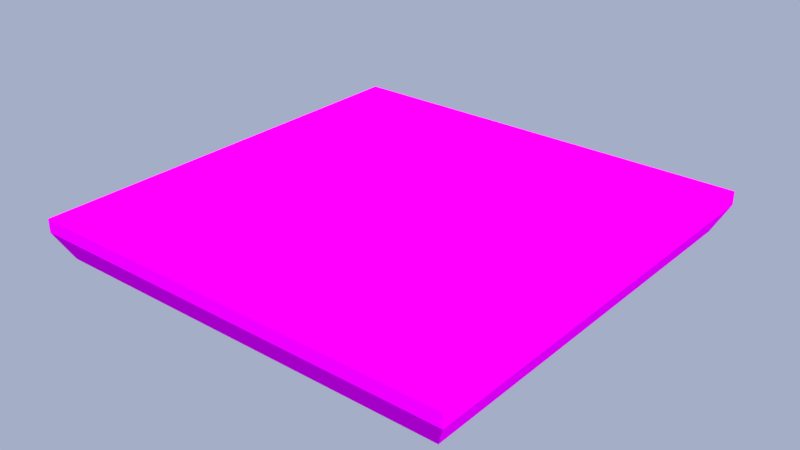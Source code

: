 # Source: st026.blend  (saved by Blender 3.1.7; exported with 4.5.12 LTS)
import bpy
from mathutils import Matrix  # noqa: F401  (used for matrix-valued properties, if any)

bpy.ops.wm.read_factory_settings(use_empty=True)
scene = bpy.context.scene
scene.name = 'level1_ref'

# ---- images (referenced by path relative to the original .blend; pixels are not part of the script)
import os
ASSET_DIR = os.environ.get("B2B_ASSET_DIR", "")  # directory of the original .blend (textures are referenced by path, not embedded)
HERE = os.path.dirname(os.path.abspath(__file__))  # packed textures are extracted next to this script under _unpacked/

def load_image(name, relpath, width, height, colorspace="sRGB"):
    """Load a texture the original file referenced (path relative to the .blend, or extracted next to this script)."""
    p = next((c for c in (os.path.join(HERE, relpath), os.path.join(ASSET_DIR, relpath)) if relpath and os.path.exists(c)), "")
    if p:
        img = bpy.data.images.load(p, check_existing=True)
        img.name = name
    else:  # same state as the original file: an image datablock whose file is absent (Cycles renders it pink)
        img = bpy.data.images.new(name, width, height)
        img.source = "FILE"
        img.filepath = "//" + (relpath or name)
    img.colorspace_settings.name = colorspace
    return img
img_check1_png = load_image('check1.png', 'check1.png', 1024, 1024, 'sRGB')
img_check2_png = load_image('check2.png', 'check2.png', 1024, 1024, 'sRGB')
img_check3_png = load_image('check3.png', 'check3.png', 1024, 1024, 'sRGB')
img_trim_png = load_image('trim.png', 'trim.png', 1024, 1024, 'sRGB')
img_ice2_png = load_image('ice2.png', 'ice2.png', 1024, 1024, 'sRGB')

# ---- materials (node trees are filled in below, after node groups)
mat_check = bpy.data.materials.new('check')
mat_check.alpha_threshold = 0.0
mat_check.use_backface_culling = True
mat_check.use_transparent_shadow = False
mat_check.diffuse_color = (0.4069, 0.8437, 0.8619, 1.0)
mat_check.roughness = 0.5
mat_check.specular_intensity = 0.0
mat_check2 = bpy.data.materials.new('check2')
mat_check2.alpha_threshold = 0.0
mat_check2.use_backface_culling = True
mat_check2.use_transparent_shadow = False
mat_check2.roughness = 0.5
mat_check2.specular_intensity = 0.0
mat_check3 = bpy.data.materials.new('check3')
mat_check3.alpha_threshold = 0.0
mat_check3.use_backface_culling = True
mat_check3.use_transparent_shadow = False
mat_check3.roughness = 0.5
mat_check3.specular_intensity = 0.0
mat_fill = bpy.data.materials.new('fill')
mat_fill.use_backface_culling = True
mat_fill.use_transparent_shadow = False
mat_fill.roughness = 0.5
mat_fill.specular_intensity = 0.0
mat_fill2 = bpy.data.materials.new('fill2')
mat_fill2.alpha_threshold = 0.0
mat_fill2.use_backface_culling = True
mat_fill2.use_transparent_shadow = False
mat_fill2.roughness = 0.5
mat_fill2.specular_intensity = 0.0

# ---- node groups
ng_auto_smooth = bpy.data.node_groups.new('Auto Smooth', 'GeometryNodeTree')
_s = ng_auto_smooth.interface.new_socket(name='Geometry', in_out='OUTPUT', socket_type='NodeSocketGeometry')
_s = ng_auto_smooth.interface.new_socket(name='Geometry', in_out='INPUT', socket_type='NodeSocketGeometry')
_s = ng_auto_smooth.interface.new_socket(name='Angle', in_out='INPUT', socket_type='NodeSocketFloat')
_s.subtype = 'ANGLE'
_s.min_value = 0.0
_s.max_value = 3.142
ng_auto_smooth.is_modifier = True
_N = ng_auto_smooth.nodes; _L = ng_auto_smooth.links
n0 = _N.new('NodeGroupOutput'); n0.name = 'Group Output'; n0.location = (480, -100)
n1 = _N.new('NodeGroupInput'); n1.name = 'Group Input'; n1.location = (-420, -300)
n2 = _N.new('NodeGroupInput'); n2.name = 'Group Input.001'; n2.location = (-60, -100)
n3 = _N.new('GeometryNodeSetShadeSmooth'); n3.name = 'Set Shade Smooth'; n3.location = (120, -100)
n3.domain = 'EDGE'
n4 = _N.new('GeometryNodeSetShadeSmooth'); n4.name = 'Set Shade Smooth.001'; n4.location = (300, -100)
n5 = _N.new('GeometryNodeInputMeshEdgeAngle'); n5.name = 'Edge Angle'; n5.location = (-420, -220)
n6 = _N.new('GeometryNodeInputEdgeSmooth'); n6.name = 'Is Edge Smooth'; n6.location = (-60, -160)
n7 = _N.new('GeometryNodeInputShadeSmooth'); n7.name = 'Is Face Smooth'; n7.location = (-240, -340)
n8 = _N.new('FunctionNodeBooleanMath'); n8.name = 'Boolean Math'; n8.location = (-60, -220)
n9 = _N.new('FunctionNodeCompare'); n9.name = 'Compare'; n9.location = (-240, -180)
n9.operation = 'LESS_EQUAL'
_L.new(n5.outputs[0], n9.inputs[0])
_L.new(n4.outputs[0], n0.inputs[0])
_L.new(n1.outputs[1], n9.inputs[1])
_L.new(n9.outputs[0], n8.inputs[0])
_L.new(n7.outputs[0], n8.inputs[1])
_L.new(n2.outputs[0], n3.inputs[0])
_L.new(n6.outputs[0], n3.inputs[1])
_L.new(n3.outputs[0], n4.inputs[0])
_L.new(n8.outputs[0], n3.inputs[2])
n0.is_active_output = True

# ---- material node trees
mat_check.use_nodes = True; mat_check.node_tree.nodes.clear()
_N = mat_check.node_tree.nodes; _L = mat_check.node_tree.links
n0 = _N.new('ShaderNodeValToRGB'); n0.name = 'ColorRamp'; n0.location = (0, -200)
while len(n0.color_ramp.elements) > 1: n0.color_ramp.elements.remove(n0.color_ramp.elements[-1])
n0.color_ramp.elements[0].position = 0.0; n0.color_ramp.elements[0].color = (0.0, 0.0, 0.0, 1.0)
_e = n0.color_ramp.elements.new(1.0); _e.color = (1.0, 1.0, 1.0, 1.0)
n1 = _N.new('ShaderNodeOutputMaterial'); n1.name = 'Material Output'; n1.location = (200, 10)
n2 = _N.new('ShaderNodeTexImage'); n2.name = 'grass1.png.001'; n2.location = (-450, 0)
n2.label = 'Image grass1.png.001'
n2.width = 140
n2.image = img_check1_png
n3 = _N.new('ShaderNodeTexCoord'); n3.name = 'Texture Coordinate'; n3.location = (-1000, 25)
n4 = _N.new('ShaderNodeMapping'); n4.name = 'Mapping: grass1.png.001'; n4.location = (-770, 0)
n4.label = 'Mapping: grass1.png.001'
n5 = _N.new('ShaderNodeBsdfPrincipled'); n5.name = 'Principled BSDF'; n5.location = (0, 0)
n5.distribution = 'GGX'
n5.subsurface_method = 'RANDOM_WALK_SKIN'
n5.inputs[3].default_value = 1.45
n5.inputs[13].default_value = 0.0
n5.inputs[27].default_value = (0.0, 0.0, 0.0, 1.0)
n5.inputs[28].default_value = 1.0
_L.new(n4.outputs[0], n2.inputs[0])
_L.new(n3.outputs[2], n4.inputs[0])
_L.new(n5.outputs[0], n1.inputs[0])
_L.new(n2.outputs[0], n5.inputs[0])
n1.is_active_output = True
mat_check2.use_nodes = True; mat_check2.node_tree.nodes.clear()
_N = mat_check2.node_tree.nodes; _L = mat_check2.node_tree.links
n0 = _N.new('ShaderNodeValToRGB'); n0.name = 'ColorRamp'; n0.location = (0, -200)
while len(n0.color_ramp.elements) > 1: n0.color_ramp.elements.remove(n0.color_ramp.elements[-1])
n0.color_ramp.elements[0].position = 0.0; n0.color_ramp.elements[0].color = (0.0, 0.0, 0.0, 1.0)
_e = n0.color_ramp.elements.new(1.0); _e.color = (1.0, 1.0, 1.0, 1.0)
n1 = _N.new('ShaderNodeOutputMaterial'); n1.name = 'Material Output'; n1.location = (200, 10)
n2 = _N.new('ShaderNodeTexImage'); n2.name = 'grass2.png'; n2.location = (-450, 0)
n2.label = 'Image grass2.png'
n2.width = 140
n2.image = img_check2_png
n3 = _N.new('ShaderNodeTexCoord'); n3.name = 'Texture Coordinate'; n3.location = (-1000, 25)
n4 = _N.new('ShaderNodeMapping'); n4.name = 'Mapping: grass2.png'; n4.location = (-770, 0)
n4.label = 'Mapping: grass2.png'
n5 = _N.new('ShaderNodeBsdfPrincipled'); n5.name = 'Principled BSDF'; n5.location = (0, 0)
n5.distribution = 'GGX'
n5.subsurface_method = 'RANDOM_WALK_SKIN'
n5.inputs[3].default_value = 1.45
n5.inputs[13].default_value = 0.0
n5.inputs[27].default_value = (0.0, 0.0, 0.0, 1.0)
n5.inputs[28].default_value = 1.0
_L.new(n4.outputs[0], n2.inputs[0])
_L.new(n3.outputs[2], n4.inputs[0])
_L.new(n5.outputs[0], n1.inputs[0])
_L.new(n2.outputs[0], n5.inputs[0])
n1.is_active_output = True
mat_check3.use_nodes = True; mat_check3.node_tree.nodes.clear()
_N = mat_check3.node_tree.nodes; _L = mat_check3.node_tree.links
n0 = _N.new('ShaderNodeValToRGB'); n0.name = 'ColorRamp'; n0.location = (0, -200)
while len(n0.color_ramp.elements) > 1: n0.color_ramp.elements.remove(n0.color_ramp.elements[-1])
n0.color_ramp.elements[0].position = 0.0; n0.color_ramp.elements[0].color = (0.0, 0.0, 0.0, 1.0)
_e = n0.color_ramp.elements.new(1.0); _e.color = (1.0, 1.0, 1.0, 1.0)
n1 = _N.new('ShaderNodeOutputMaterial'); n1.name = 'Material Output'; n1.location = (200, 10)
n2 = _N.new('ShaderNodeTexImage'); n2.name = 'grass3.png'; n2.location = (-450, 0)
n2.label = 'Image grass3.png'
n2.width = 140
n2.image = img_check3_png
n3 = _N.new('ShaderNodeTexCoord'); n3.name = 'Texture Coordinate'; n3.location = (-1000, 25)
n4 = _N.new('ShaderNodeMapping'); n4.name = 'Mapping: grass3.png'; n4.location = (-770, 0)
n4.label = 'Mapping: grass3.png'
n5 = _N.new('ShaderNodeBsdfPrincipled'); n5.name = 'Principled BSDF'; n5.location = (0, 0)
n5.distribution = 'GGX'
n5.subsurface_method = 'RANDOM_WALK_SKIN'
n5.inputs[3].default_value = 1.45
n5.inputs[13].default_value = 0.0
n5.inputs[27].default_value = (0.0, 0.0, 0.0, 1.0)
n5.inputs[28].default_value = 1.0
_L.new(n4.outputs[0], n2.inputs[0])
_L.new(n3.outputs[2], n4.inputs[0])
_L.new(n5.outputs[0], n1.inputs[0])
_L.new(n2.outputs[0], n5.inputs[0])
n1.is_active_output = True
mat_fill.use_nodes = True; mat_fill.node_tree.nodes.clear()
_N = mat_fill.node_tree.nodes; _L = mat_fill.node_tree.links
n0 = _N.new('ShaderNodeBsdfPrincipled'); n0.name = 'Principled BSDF'; n0.location = (10, 300)
n0.distribution = 'GGX'
n0.subsurface_method = 'RANDOM_WALK_SKIN'
n0.inputs[3].default_value = 1.45
n0.inputs[13].default_value = 0.0
n0.inputs[27].default_value = (0.0, 0.0, 0.0, 1.0)
n0.inputs[28].default_value = 1.0
n1 = _N.new('ShaderNodeOutputMaterial'); n1.name = 'Material Output'; n1.location = (300, 300)
n2 = _N.new('ShaderNodeTexImage'); n2.name = 'Image Texture'; n2.location = (-280, 280)
n2.image = img_trim_png
_L.new(n0.outputs[0], n1.inputs[0])
_L.new(n2.outputs[0], n0.inputs[0])
n1.is_active_output = True
mat_fill2.use_nodes = True; mat_fill2.node_tree.nodes.clear()
_N = mat_fill2.node_tree.nodes; _L = mat_fill2.node_tree.links
n0 = _N.new('ShaderNodeValToRGB'); n0.name = 'ColorRamp'; n0.location = (0, -200)
while len(n0.color_ramp.elements) > 1: n0.color_ramp.elements.remove(n0.color_ramp.elements[-1])
n0.color_ramp.elements[0].position = 0.0; n0.color_ramp.elements[0].color = (0.0, 0.0, 0.0, 1.0)
_e = n0.color_ramp.elements.new(1.0); _e.color = (1.0, 1.0, 1.0, 1.0)
n1 = _N.new('ShaderNodeOutputMaterial'); n1.name = 'Material Output'; n1.location = (200, 10)
n2 = _N.new('ShaderNodeTexImage'); n2.name = 'fill.png.001'; n2.location = (-450, 0)
n2.label = 'Image fill.png.001'
n2.width = 140
n2.image = img_ice2_png
n3 = _N.new('ShaderNodeTexCoord'); n3.name = 'Texture Coordinate'; n3.location = (-1000, 25)
n4 = _N.new('ShaderNodeMapping'); n4.name = 'Mapping: fill.png.001'; n4.location = (-770, 0)
n4.label = 'Mapping: fill.png.001'
n5 = _N.new('ShaderNodeBsdfPrincipled'); n5.name = 'Principled BSDF'; n5.location = (0, 0)
n5.distribution = 'GGX'
n5.subsurface_method = 'RANDOM_WALK_SKIN'
n5.inputs[3].default_value = 1.45
n5.inputs[13].default_value = 0.0
n5.inputs[27].default_value = (0.0, 0.0, 0.0, 1.0)
n5.inputs[28].default_value = 1.0
_L.new(n4.outputs[0], n2.inputs[0])
_L.new(n3.outputs[2], n4.inputs[0])
_L.new(n5.outputs[0], n1.inputs[0])
_L.new(n2.outputs[0], n5.inputs[0])
n1.is_active_output = True

# ---- world
world_world = bpy.data.worlds.new('World'); scene.world = world_world
world_world.use_nodes = True; world_world.node_tree.nodes.clear()
_N = world_world.node_tree.nodes; _L = world_world.node_tree.links
n0 = _N.new('ShaderNodeOutputWorld'); n0.name = 'World Output'; n0.location = (300, 300)
n1 = _N.new('ShaderNodeBackground'); n1.name = 'Background'; n1.location = (10, 300)
n1.inputs[0].default_value = (0.377, 0.421, 0.5705, 1.0)
_L.new(n1.outputs[0], n0.inputs[0])
n0.is_active_output = True
world_world.color = (0.05088, 0.05088, 0.05088)
world_world.use_sun_shadow = False
world_world.sun_shadow_jitter_overblur = 0.0
world_world.cycles.sampling_method = 'MANUAL'

# ---- lights
light_sun = bpy.data.lights.new('Sun', 'SUN')
light_sun.transmission_factor = 0.0
light_sun.angle = 0.05236
light_sun.energy = 5.0
light_sun.shadow_soft_size = 0.0625

# ---- meshes
me_cube_002 = bpy.data.meshes.new('Cube.002')
me_cube_002.from_pydata([(-2.0, 2.0, -0.125), (-2.0, 2.0, 0.0), (-2.0, -2.0, 0.0), (2.0, -2.0, 0.0), (2.0, 2.0, 0.0), (-1.875, 1.875, -0.375), (-1.875, -1.875, -0.375), (1.875, -1.875, -0.375), (1.875, 1.875, -0.375), (2.0, 2.0, -0.125), (2.0, -2.0, -0.125), (-2.0, -2.0, -0.125)], [], [(2, 3, 4, 1), (0, 11, 2, 1), (11, 10, 3, 2), (10, 9, 4, 3), (9, 0, 1, 4), (6, 5, 8, 7), (9, 8, 5, 0), (11, 6, 7, 10), (10, 7, 8, 9), (0, 5, 6, 11)])
me_cube_002.polygons.foreach_set('material_index', [0, 3, 3, 3, 3, 4, 3, 3, 3, 3])
_uv = me_cube_002.uv_layers.new(name='UVMap')
_uv.uv.foreach_set('vector', [-0.25, -0.25, 0.75, -0.25, 0.75, 0.75, -0.25, 0.75, 1.5, 0.4375, -0.5, 0.4375, -0.5, 0.5, 1.5, 0.5, -0.5, 0.4375, 1.5, 0.4375, 1.5, 0.5, -0.5, 0.5, -0.5, 0.4375, 1.5, 0.4375, 1.5, 0.5, -0.5, 0.5, 1.5, 0.4375, -0.5, 0.4375, -0.5, 0.5, 1.5, 0.5, -0.4375, -0.4375, -0.4375, 1.438, 1.438, 1.438, 1.438, -0.4375, 1.5, 0.4375, 1.438, 0.3125, -0.4375, 0.3125, -0.5, 0.4375, -0.5, 0.4375, -0.4375, 0.3125, 1.438, 0.3125, 1.5, 0.4375, -0.5, 0.4375, -0.4375, 0.3125, 1.438, 0.3125, 1.5, 0.4375, 1.5, 0.4375, 1.438, 0.3125, -0.4375, 0.3125, -0.5, 0.4375])
me_cube_002.materials.append(mat_check)
me_cube_002.materials.append(mat_check2)
me_cube_002.materials.append(mat_check3)
me_cube_002.materials.append(mat_fill)
me_cube_002.materials.append(mat_fill2)
me_cube_002.use_remesh_preserve_volume = False
me_cube_002.use_remesh_preserve_attributes = False
me_cube_002.use_mirror_vertex_groups = False
me_cube_002.update()

# ---- objects
ob_sun = bpy.data.objects.new('Sun', light_sun)
ob_cube_001 = bpy.data.objects.new('Cube.001', me_cube_002)

# ---- transforms, parenting, visibility, modifiers, constraints
ob_sun.location = (2.363e+04, -5846.0, 9605.0)
ob_sun.rotation_euler = (0.1275, 0.7064, -0.295)
ob_sun.lineart.crease_threshold = 0.0
ob_cube_001.location = (0.0, 0.0, 0.0)
ob_cube_001.rotation_mode = 'QUATERNION'
ob_cube_001.rotation_quaternion = (1.0, 0.0, 0.0, 0.0)
ob_cube_001.lineart.crease_threshold = 0.0
_m = ob_cube_001.modifiers.new('Auto Smooth', 'NODES')
_m.node_group = ng_auto_smooth
_gi = [s.identifier for s in ng_auto_smooth.interface.items_tree if s.item_type == 'SOCKET' and s.in_out == 'INPUT']
_m[_gi[1]] = 0.2618  # Angle

# ---- collection membership
scene.collection.objects.link(ob_sun)
scene.collection.objects.link(ob_cube_001)

# ---- scene / render settings (as saved in the file)
scene.frame_start = 1; scene.frame_end = 250; scene.frame_set(0)
scene.render.engine = 'BLENDER_EEVEE_NEXT'
scene.render.resolution_percentage = 50
scene.render.dither_intensity = 0.0
scene.render.line_thickness = 208.0
scene.cycles.use_denoising = False
scene.cycles.sampling_pattern = 'TABULATED_SOBOL'
scene.cycles.use_light_tree = False
scene.cycles.blur_glossy = 0.0
scene.cycles.sample_clamp_indirect = 0.0
scene.eevee.taa_samples = 64
scene.eevee.use_gtao = True
scene.eevee.gtao_quality = 1.0
scene.eevee.gtao_distance = 1.0
scene.eevee.fast_gi_quality = 1.0
scene.view_settings.look = 'Medium Contrast'
scene.view_settings.view_transform = 'Standard'
bpy.context.view_layer.update()

# ---- added for rendering (the .blend has no active camera): camera
cam_auto = bpy.data.cameras.new('AutoCamera')
cam_auto.lens = 50.0
cam_auto.sensor_width = 36.0
cam_auto.clip_end = 1000.0
ob_auto_camera = bpy.data.objects.new('AutoCamera', cam_auto)
scene.collection.objects.link(ob_auto_camera)
ob_auto_camera.location = (5.24535, -6.29442, 4.00878)
ob_auto_camera.rotation_euler = (1.09748, -7.21219e-08, 0.694738)
scene.camera = ob_auto_camera
bpy.context.view_layer.update()
